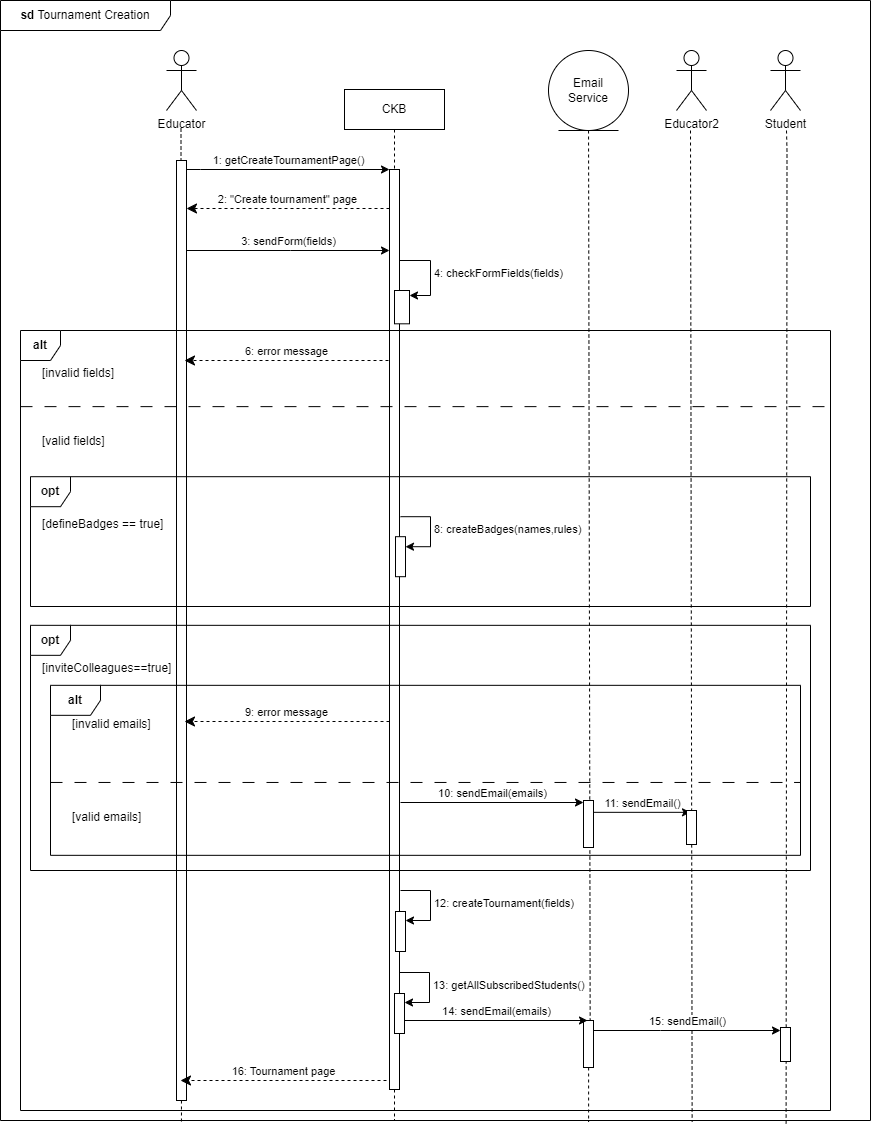

The diagram above was exported from draw.io. Its source (the exported page's mxGraphModel, read from the mxfile embedded in the PNG):
<mxGraphModel dx="1050" dy="534" grid="1" gridSize="10" guides="1" tooltips="1" connect="1" arrows="1" fold="1" page="1" pageScale="1" pageWidth="827" pageHeight="1169" math="0" shadow="0">
  <root>
    <mxCell id="0" />
    <mxCell id="1" parent="0" />
    <mxCell id="vbFmSbm_ACW9iqZDgndJ-1" value="&lt;b&gt;sd&lt;/b&gt; Tournament Creation" style="shape=umlFrame;whiteSpace=wrap;html=1;pointerEvents=0;recursiveResize=0;container=1;collapsible=0;width=170;" vertex="1" parent="1">
      <mxGeometry x="120" y="710" width="870" height="1120" as="geometry" />
    </mxCell>
    <mxCell id="vbFmSbm_ACW9iqZDgndJ-57" style="edgeStyle=orthogonalEdgeStyle;rounded=0;orthogonalLoop=1;jettySize=auto;html=1;entryX=0.903;entryY=1.004;entryDx=0;entryDy=0;entryPerimeter=0;dashed=1;endArrow=none;endFill=0;" edge="1" parent="vbFmSbm_ACW9iqZDgndJ-1" target="vbFmSbm_ACW9iqZDgndJ-1">
      <mxGeometry relative="1" as="geometry">
        <mxPoint x="786" y="130" as="sourcePoint" />
      </mxGeometry>
    </mxCell>
    <mxCell id="vbFmSbm_ACW9iqZDgndJ-2" value="CKB" style="shape=umlLifeline;perimeter=lifelinePerimeter;whiteSpace=wrap;html=1;container=0;dropTarget=0;collapsible=0;recursiveResize=0;outlineConnect=0;portConstraint=eastwest;newEdgeStyle={&quot;edgeStyle&quot;:&quot;elbowEdgeStyle&quot;,&quot;elbow&quot;:&quot;vertical&quot;,&quot;curved&quot;:0,&quot;rounded&quot;:0};" vertex="1" parent="vbFmSbm_ACW9iqZDgndJ-1">
      <mxGeometry x="344" y="89" width="100" height="1031" as="geometry" />
    </mxCell>
    <mxCell id="vbFmSbm_ACW9iqZDgndJ-3" value="" style="group" vertex="1" connectable="0" parent="vbFmSbm_ACW9iqZDgndJ-1">
      <mxGeometry x="389" y="169" width="41" height="920" as="geometry" />
    </mxCell>
    <mxCell id="vbFmSbm_ACW9iqZDgndJ-4" value="" style="group" vertex="1" connectable="0" parent="vbFmSbm_ACW9iqZDgndJ-3">
      <mxGeometry width="41" height="920" as="geometry" />
    </mxCell>
    <mxCell id="vbFmSbm_ACW9iqZDgndJ-5" value="" style="html=1;points=[];perimeter=orthogonalPerimeter;outlineConnect=0;targetShapes=umlLifeline;portConstraint=eastwest;newEdgeStyle={&quot;edgeStyle&quot;:&quot;elbowEdgeStyle&quot;,&quot;elbow&quot;:&quot;vertical&quot;,&quot;curved&quot;:0,&quot;rounded&quot;:0};" vertex="1" parent="vbFmSbm_ACW9iqZDgndJ-4">
      <mxGeometry width="10" height="920" as="geometry" />
    </mxCell>
    <mxCell id="vbFmSbm_ACW9iqZDgndJ-6" value="" style="group" vertex="1" connectable="0" parent="vbFmSbm_ACW9iqZDgndJ-4">
      <mxGeometry x="6" y="719" width="35" height="41" as="geometry" />
    </mxCell>
    <mxCell id="vbFmSbm_ACW9iqZDgndJ-7" value="" style="group" vertex="1" connectable="0" parent="vbFmSbm_ACW9iqZDgndJ-6">
      <mxGeometry y="23" width="35" height="40" as="geometry" />
    </mxCell>
    <mxCell id="vbFmSbm_ACW9iqZDgndJ-8" value="" style="html=1;points=[[0,0,0,0,5],[0,1,0,0,-5],[1,0,0,0,5],[1,1,0,0,-5]];perimeter=orthogonalPerimeter;outlineConnect=0;targetShapes=umlLifeline;portConstraint=eastwest;newEdgeStyle={&quot;curved&quot;:0,&quot;rounded&quot;:0};" vertex="1" parent="vbFmSbm_ACW9iqZDgndJ-7">
      <mxGeometry width="10" height="40" as="geometry" />
    </mxCell>
    <mxCell id="vbFmSbm_ACW9iqZDgndJ-9" value="12: createTournament(fields)" style="html=1;align=left;spacingLeft=2;endArrow=classic;rounded=0;edgeStyle=orthogonalEdgeStyle;curved=0;rounded=0;endFill=1;" edge="1" parent="vbFmSbm_ACW9iqZDgndJ-7" target="vbFmSbm_ACW9iqZDgndJ-8">
      <mxGeometry relative="1" as="geometry">
        <mxPoint x="5" y="-21" as="sourcePoint" />
        <Array as="points">
          <mxPoint x="35" y="9" />
        </Array>
      </mxGeometry>
    </mxCell>
    <mxCell id="vbFmSbm_ACW9iqZDgndJ-10" value="" style="group" vertex="1" connectable="0" parent="vbFmSbm_ACW9iqZDgndJ-4">
      <mxGeometry x="6" y="367.19" width="35" height="40" as="geometry" />
    </mxCell>
    <mxCell id="vbFmSbm_ACW9iqZDgndJ-11" value="" style="html=1;points=[[0,0,0,0,5],[0,1,0,0,-5],[1,0,0,0,5],[1,1,0,0,-5]];perimeter=orthogonalPerimeter;outlineConnect=0;targetShapes=umlLifeline;portConstraint=eastwest;newEdgeStyle={&quot;curved&quot;:0,&quot;rounded&quot;:0};" vertex="1" parent="vbFmSbm_ACW9iqZDgndJ-10">
      <mxGeometry width="10" height="40" as="geometry" />
    </mxCell>
    <mxCell id="vbFmSbm_ACW9iqZDgndJ-12" value="8: createBadges(names,rules)" style="html=1;align=left;spacingLeft=2;endArrow=classic;rounded=0;edgeStyle=orthogonalEdgeStyle;curved=0;rounded=0;endFill=1;" edge="1" parent="vbFmSbm_ACW9iqZDgndJ-10" target="vbFmSbm_ACW9iqZDgndJ-11">
      <mxGeometry relative="1" as="geometry">
        <mxPoint x="5" y="-20" as="sourcePoint" />
        <Array as="points">
          <mxPoint x="35" y="10" />
        </Array>
      </mxGeometry>
    </mxCell>
    <mxCell id="vbFmSbm_ACW9iqZDgndJ-13" value="" style="html=1;points=[[0,0,0,0,5],[0,1,0,0,-5],[1,0,0,0,5],[1,1,0,0,-5]];perimeter=orthogonalPerimeter;outlineConnect=0;targetShapes=umlLifeline;portConstraint=eastwest;newEdgeStyle={&quot;curved&quot;:0,&quot;rounded&quot;:0};" vertex="1" parent="vbFmSbm_ACW9iqZDgndJ-3">
      <mxGeometry x="5" y="121" width="15" height="33.31" as="geometry" />
    </mxCell>
    <mxCell id="vbFmSbm_ACW9iqZDgndJ-14" value="4: checkFormFields(fields)" style="html=1;align=left;spacingLeft=2;endArrow=classic;rounded=0;edgeStyle=orthogonalEdgeStyle;curved=0;rounded=0;entryX=1;entryY=0;entryDx=0;entryDy=5;entryPerimeter=0;endFill=1;" edge="1" parent="vbFmSbm_ACW9iqZDgndJ-3" source="vbFmSbm_ACW9iqZDgndJ-5" target="vbFmSbm_ACW9iqZDgndJ-13">
      <mxGeometry relative="1" as="geometry">
        <mxPoint x="11" y="70" as="sourcePoint" />
        <Array as="points">
          <mxPoint x="41" y="91" />
          <mxPoint x="41" y="126" />
        </Array>
        <mxPoint x="41" y="121" as="targetPoint" />
      </mxGeometry>
    </mxCell>
    <mxCell id="vbFmSbm_ACW9iqZDgndJ-15" value="" style="html=1;verticalAlign=bottom;endArrow=none;dashed=1;endSize=8;elbow=vertical;rounded=0;endFill=0;entryX=0.208;entryY=1.001;entryDx=0;entryDy=0;entryPerimeter=0;" edge="1" parent="vbFmSbm_ACW9iqZDgndJ-1" target="vbFmSbm_ACW9iqZDgndJ-1">
      <mxGeometry relative="1" as="geometry">
        <mxPoint x="180.5" y="990" as="targetPoint" />
        <mxPoint x="180.5" y="128" as="sourcePoint" />
      </mxGeometry>
    </mxCell>
    <mxCell id="vbFmSbm_ACW9iqZDgndJ-16" value="1: getCreateTournamentPage()" style="html=1;verticalAlign=bottom;endArrow=classic;edgeStyle=elbowEdgeStyle;elbow=vertical;curved=0;rounded=0;endFill=1;" edge="1" parent="vbFmSbm_ACW9iqZDgndJ-1" source="vbFmSbm_ACW9iqZDgndJ-20" target="vbFmSbm_ACW9iqZDgndJ-5">
      <mxGeometry relative="1" as="geometry">
        <mxPoint x="145" y="179" as="sourcePoint" />
        <Array as="points">
          <mxPoint x="200" y="169" />
        </Array>
      </mxGeometry>
    </mxCell>
    <mxCell id="vbFmSbm_ACW9iqZDgndJ-17" value="3: sendForm(fields)" style="html=1;verticalAlign=bottom;endArrow=classic;edgeStyle=elbowEdgeStyle;elbow=horizontal;curved=0;rounded=0;endFill=1;" edge="1" parent="vbFmSbm_ACW9iqZDgndJ-1">
      <mxGeometry x="0.0044" relative="1" as="geometry">
        <mxPoint x="186" y="250" as="sourcePoint" />
        <Array as="points">
          <mxPoint x="290" y="260" />
        </Array>
        <mxPoint x="389" y="250" as="targetPoint" />
        <mxPoint as="offset" />
      </mxGeometry>
    </mxCell>
    <mxCell id="vbFmSbm_ACW9iqZDgndJ-18" value="2: &quot;Create tournament&quot; page" style="html=1;verticalAlign=bottom;endArrow=classic;dashed=1;endSize=8;edgeStyle=elbowEdgeStyle;elbow=vertical;curved=0;rounded=0;endFill=1;" edge="1" parent="vbFmSbm_ACW9iqZDgndJ-1" source="vbFmSbm_ACW9iqZDgndJ-5">
      <mxGeometry relative="1" as="geometry">
        <mxPoint x="186" y="208" as="targetPoint" />
        <Array as="points">
          <mxPoint x="330" y="208" />
        </Array>
        <mxPoint x="420" y="208" as="sourcePoint" />
      </mxGeometry>
    </mxCell>
    <mxCell id="vbFmSbm_ACW9iqZDgndJ-20" value="" style="html=1;points=[];perimeter=orthogonalPerimeter;outlineConnect=0;targetShapes=umlLifeline;portConstraint=eastwest;newEdgeStyle={&quot;edgeStyle&quot;:&quot;elbowEdgeStyle&quot;,&quot;elbow&quot;:&quot;vertical&quot;,&quot;curved&quot;:0,&quot;rounded&quot;:0};" vertex="1" parent="vbFmSbm_ACW9iqZDgndJ-1">
      <mxGeometry x="176" y="160" width="10" height="940" as="geometry" />
    </mxCell>
    <mxCell id="vbFmSbm_ACW9iqZDgndJ-21" value="Educator" style="shape=umlActor;verticalLabelPosition=bottom;verticalAlign=top;html=1;" vertex="1" parent="vbFmSbm_ACW9iqZDgndJ-1">
      <mxGeometry x="166" y="50" width="30" height="60" as="geometry" />
    </mxCell>
    <mxCell id="vbFmSbm_ACW9iqZDgndJ-23" value="&lt;b&gt;opt&lt;/b&gt;" style="shape=umlFrame;whiteSpace=wrap;html=1;pointerEvents=0;recursiveResize=0;container=1;collapsible=0;width=40;height=30;" vertex="1" parent="vbFmSbm_ACW9iqZDgndJ-1">
      <mxGeometry x="30" y="624.83" width="780" height="245.17" as="geometry" />
    </mxCell>
    <mxCell id="vbFmSbm_ACW9iqZDgndJ-24" value="[inviteColleagues==true]" style="text;html=1;" vertex="1" parent="vbFmSbm_ACW9iqZDgndJ-23">
      <mxGeometry width="100" height="20" relative="1" as="geometry">
        <mxPoint x="10" y="29" as="offset" />
      </mxGeometry>
    </mxCell>
    <mxCell id="vbFmSbm_ACW9iqZDgndJ-25" value="&lt;b&gt;alt&lt;/b&gt;" style="shape=umlFrame;whiteSpace=wrap;html=1;pointerEvents=0;recursiveResize=0;container=1;collapsible=0;width=50;height=30;" vertex="1" parent="vbFmSbm_ACW9iqZDgndJ-23">
      <mxGeometry x="20" y="60" width="750" height="170" as="geometry" />
    </mxCell>
    <mxCell id="vbFmSbm_ACW9iqZDgndJ-26" value="[invalid emails]" style="text;html=1;" vertex="1" parent="vbFmSbm_ACW9iqZDgndJ-25">
      <mxGeometry width="100" height="20" relative="1" as="geometry">
        <mxPoint x="20" y="25" as="offset" />
      </mxGeometry>
    </mxCell>
    <mxCell id="vbFmSbm_ACW9iqZDgndJ-27" value="[valid emails]" style="line;strokeWidth=1;dashed=1;labelPosition=center;verticalLabelPosition=bottom;align=left;verticalAlign=top;spacingLeft=20;spacingTop=15;html=1;whiteSpace=wrap;dashPattern=12 12;" vertex="1" parent="vbFmSbm_ACW9iqZDgndJ-25">
      <mxGeometry y="91" width="750" height="12.27" as="geometry" />
    </mxCell>
    <mxCell id="vbFmSbm_ACW9iqZDgndJ-29" value="9: error message" style="html=1;verticalAlign=bottom;endArrow=classic;dashed=1;endSize=8;edgeStyle=elbowEdgeStyle;elbow=vertical;curved=0;rounded=0;endFill=1;" edge="1" parent="vbFmSbm_ACW9iqZDgndJ-25">
      <mxGeometry relative="1" as="geometry">
        <mxPoint x="134" y="36.17397514325546" as="targetPoint" />
        <Array as="points">
          <mxPoint x="268" y="36.17397514325546" />
        </Array>
        <mxPoint x="339" y="36.16999999999996" as="sourcePoint" />
        <mxPoint as="offset" />
      </mxGeometry>
    </mxCell>
    <mxCell id="vbFmSbm_ACW9iqZDgndJ-30" value="10: sendEmail(emails)" style="html=1;verticalAlign=bottom;endArrow=classic;edgeStyle=elbowEdgeStyle;elbow=vertical;curved=0;rounded=0;endFill=1;" edge="1" parent="vbFmSbm_ACW9iqZDgndJ-25">
      <mxGeometry relative="1" as="geometry">
        <mxPoint x="350" y="117.16999999999996" as="sourcePoint" />
        <Array as="points" />
        <mxPoint x="533" y="117.17000000000007" as="targetPoint" />
      </mxGeometry>
    </mxCell>
    <mxCell id="vbFmSbm_ACW9iqZDgndJ-31" value="11: sendEmail()" style="html=1;verticalAlign=bottom;endArrow=classic;edgeStyle=elbowEdgeStyle;elbow=vertical;curved=0;rounded=0;endFill=1;" edge="1" parent="vbFmSbm_ACW9iqZDgndJ-25">
      <mxGeometry relative="1" as="geometry">
        <mxPoint x="543" y="127" as="sourcePoint" />
        <Array as="points">
          <mxPoint x="540" y="127" />
        </Array>
        <mxPoint x="640" y="127.16999999999996" as="targetPoint" />
      </mxGeometry>
    </mxCell>
    <mxCell id="vbFmSbm_ACW9iqZDgndJ-32" value="&lt;b&gt;opt&lt;/b&gt;" style="shape=umlFrame;whiteSpace=wrap;html=1;pointerEvents=0;recursiveResize=0;container=1;collapsible=0;width=40;height=30;" vertex="1" parent="vbFmSbm_ACW9iqZDgndJ-1">
      <mxGeometry x="30" y="476.19" width="780" height="129.81" as="geometry" />
    </mxCell>
    <mxCell id="vbFmSbm_ACW9iqZDgndJ-33" value="[defineBadges == true]" style="text;html=1;fillColor=default;" vertex="1" parent="vbFmSbm_ACW9iqZDgndJ-32">
      <mxGeometry width="110" height="20" relative="1" as="geometry">
        <mxPoint x="10" y="34" as="offset" />
      </mxGeometry>
    </mxCell>
    <mxCell id="vbFmSbm_ACW9iqZDgndJ-35" value="&lt;b&gt;alt&lt;/b&gt;" style="shape=umlFrame;whiteSpace=wrap;html=1;pointerEvents=0;recursiveResize=0;container=1;collapsible=0;width=40;height=30;" vertex="1" parent="vbFmSbm_ACW9iqZDgndJ-1">
      <mxGeometry x="20" y="330" width="810" height="780" as="geometry" />
    </mxCell>
    <mxCell id="vbFmSbm_ACW9iqZDgndJ-36" value="[invalid fields]" style="text;html=1;" vertex="1" parent="vbFmSbm_ACW9iqZDgndJ-35">
      <mxGeometry width="100" height="20" relative="1" as="geometry">
        <mxPoint x="20" y="29" as="offset" />
      </mxGeometry>
    </mxCell>
    <mxCell id="vbFmSbm_ACW9iqZDgndJ-37" value="6: error message" style="html=1;verticalAlign=bottom;endArrow=classic;dashed=1;endSize=8;edgeStyle=elbowEdgeStyle;elbow=vertical;curved=0;rounded=0;endFill=1;" edge="1" parent="vbFmSbm_ACW9iqZDgndJ-35">
      <mxGeometry relative="1" as="geometry">
        <mxPoint x="164" y="30.00163419103609" as="targetPoint" />
        <Array as="points" />
        <mxPoint x="368" y="30" as="sourcePoint" />
        <mxPoint as="offset" />
      </mxGeometry>
    </mxCell>
    <mxCell id="vbFmSbm_ACW9iqZDgndJ-38" value="[valid fields]" style="line;strokeWidth=1;dashed=1;labelPosition=center;verticalLabelPosition=bottom;align=left;verticalAlign=top;spacingLeft=20;spacingTop=15;html=1;whiteSpace=wrap;dashPattern=12 12;" vertex="1" parent="vbFmSbm_ACW9iqZDgndJ-35">
      <mxGeometry y="70" width="810" height="12.27" as="geometry" />
    </mxCell>
    <mxCell id="vbFmSbm_ACW9iqZDgndJ-19" value="16: Tournament page" style="html=1;verticalAlign=bottom;endArrow=classic;dashed=1;endSize=8;edgeStyle=elbowEdgeStyle;elbow=vertical;curved=0;rounded=0;endFill=1;" edge="1" parent="vbFmSbm_ACW9iqZDgndJ-35">
      <mxGeometry relative="1" as="geometry">
        <mxPoint x="160" y="750.1939751432556" as="targetPoint" />
        <Array as="points" />
        <mxPoint x="366" y="750" as="sourcePoint" />
        <mxPoint as="offset" />
      </mxGeometry>
    </mxCell>
    <mxCell id="vbFmSbm_ACW9iqZDgndJ-39" value="Educator2" style="shape=umlActor;verticalLabelPosition=bottom;verticalAlign=top;html=1;" vertex="1" parent="vbFmSbm_ACW9iqZDgndJ-1">
      <mxGeometry x="676" y="50" width="30" height="60" as="geometry" />
    </mxCell>
    <mxCell id="vbFmSbm_ACW9iqZDgndJ-40" value="" style="html=1;verticalAlign=bottom;endArrow=none;dashed=1;endSize=8;elbow=vertical;rounded=0;endFill=0;entryX=0.795;entryY=1.001;entryDx=0;entryDy=0;entryPerimeter=0;" edge="1" parent="vbFmSbm_ACW9iqZDgndJ-1" target="vbFmSbm_ACW9iqZDgndJ-1">
      <mxGeometry relative="1" as="geometry">
        <mxPoint x="690" y="1000" as="targetPoint" />
        <mxPoint x="690" y="130" as="sourcePoint" />
      </mxGeometry>
    </mxCell>
    <mxCell id="vbFmSbm_ACW9iqZDgndJ-41" value="Email&lt;br&gt;Service" style="ellipse;shape=umlEntity;whiteSpace=wrap;html=1;" vertex="1" parent="vbFmSbm_ACW9iqZDgndJ-1">
      <mxGeometry x="548" y="50" width="80" height="80" as="geometry" />
    </mxCell>
    <mxCell id="vbFmSbm_ACW9iqZDgndJ-42" style="rounded=0;orthogonalLoop=1;jettySize=auto;html=1;endArrow=none;endFill=0;dashed=1;entryX=0.676;entryY=1.001;entryDx=0;entryDy=0;entryPerimeter=0;" edge="1" parent="vbFmSbm_ACW9iqZDgndJ-1" source="vbFmSbm_ACW9iqZDgndJ-49" target="vbFmSbm_ACW9iqZDgndJ-1">
      <mxGeometry relative="1" as="geometry">
        <mxPoint x="590" y="999" as="targetPoint" />
      </mxGeometry>
    </mxCell>
    <mxCell id="vbFmSbm_ACW9iqZDgndJ-45" value="Student" style="shape=umlActor;verticalLabelPosition=bottom;verticalAlign=top;html=1;" vertex="1" parent="vbFmSbm_ACW9iqZDgndJ-1">
      <mxGeometry x="770" y="50" width="30" height="60" as="geometry" />
    </mxCell>
    <mxCell id="vbFmSbm_ACW9iqZDgndJ-48" value="15: sendEmail()" style="html=1;verticalAlign=bottom;endArrow=classic;edgeStyle=elbowEdgeStyle;elbow=horizontal;curved=0;rounded=0;endFill=1;" edge="1" parent="vbFmSbm_ACW9iqZDgndJ-1" source="vbFmSbm_ACW9iqZDgndJ-49" target="vbFmSbm_ACW9iqZDgndJ-50">
      <mxGeometry relative="1" as="geometry">
        <mxPoint x="600" y="1030" as="sourcePoint" />
        <Array as="points">
          <mxPoint x="660" y="1030" />
          <mxPoint x="590" y="991.8299999999999" />
        </Array>
        <mxPoint x="690" y="992" as="targetPoint" />
      </mxGeometry>
    </mxCell>
    <mxCell id="vbFmSbm_ACW9iqZDgndJ-55" value="" style="rounded=0;orthogonalLoop=1;jettySize=auto;html=1;endArrow=none;endFill=0;dashed=1;entryX=0.676;entryY=1.001;entryDx=0;entryDy=0;entryPerimeter=0;" edge="1" parent="vbFmSbm_ACW9iqZDgndJ-1" source="vbFmSbm_ACW9iqZDgndJ-41" target="vbFmSbm_ACW9iqZDgndJ-49">
      <mxGeometry relative="1" as="geometry">
        <mxPoint x="708" y="1831" as="targetPoint" />
        <mxPoint x="708" y="840" as="sourcePoint" />
      </mxGeometry>
    </mxCell>
    <mxCell id="vbFmSbm_ACW9iqZDgndJ-49" value="" style="html=1;points=[];perimeter=orthogonalPerimeter;outlineConnect=0;targetShapes=umlLifeline;portConstraint=eastwest;newEdgeStyle={&quot;edgeStyle&quot;:&quot;elbowEdgeStyle&quot;,&quot;elbow&quot;:&quot;vertical&quot;,&quot;curved&quot;:0,&quot;rounded&quot;:0};" vertex="1" parent="vbFmSbm_ACW9iqZDgndJ-1">
      <mxGeometry x="583" y="1020" width="10" height="47" as="geometry" />
    </mxCell>
    <mxCell id="vbFmSbm_ACW9iqZDgndJ-50" value="" style="html=1;points=[];perimeter=orthogonalPerimeter;outlineConnect=0;targetShapes=umlLifeline;portConstraint=eastwest;newEdgeStyle={&quot;edgeStyle&quot;:&quot;elbowEdgeStyle&quot;,&quot;elbow&quot;:&quot;vertical&quot;,&quot;curved&quot;:0,&quot;rounded&quot;:0};" vertex="1" parent="vbFmSbm_ACW9iqZDgndJ-1">
      <mxGeometry x="780" y="1027" width="10" height="34" as="geometry" />
    </mxCell>
    <mxCell id="vbFmSbm_ACW9iqZDgndJ-43" value="" style="html=1;points=[];perimeter=orthogonalPerimeter;outlineConnect=0;targetShapes=umlLifeline;portConstraint=eastwest;newEdgeStyle={&quot;edgeStyle&quot;:&quot;elbowEdgeStyle&quot;,&quot;elbow&quot;:&quot;vertical&quot;,&quot;curved&quot;:0,&quot;rounded&quot;:0};" vertex="1" parent="1">
      <mxGeometry x="703" y="1510" width="10" height="47" as="geometry" />
    </mxCell>
    <mxCell id="vbFmSbm_ACW9iqZDgndJ-44" value="" style="html=1;points=[];perimeter=orthogonalPerimeter;outlineConnect=0;targetShapes=umlLifeline;portConstraint=eastwest;newEdgeStyle={&quot;edgeStyle&quot;:&quot;elbowEdgeStyle&quot;,&quot;elbow&quot;:&quot;vertical&quot;,&quot;curved&quot;:0,&quot;rounded&quot;:0};" vertex="1" parent="1">
      <mxGeometry x="806" y="1520" width="10" height="34" as="geometry" />
    </mxCell>
    <mxCell id="vbFmSbm_ACW9iqZDgndJ-51" value="" style="group" vertex="1" connectable="0" parent="1">
      <mxGeometry x="514" y="1680" width="35" height="41" as="geometry" />
    </mxCell>
    <mxCell id="vbFmSbm_ACW9iqZDgndJ-52" value="" style="group" vertex="1" connectable="0" parent="vbFmSbm_ACW9iqZDgndJ-51">
      <mxGeometry y="23" width="35" height="40" as="geometry" />
    </mxCell>
    <mxCell id="vbFmSbm_ACW9iqZDgndJ-53" value="" style="html=1;points=[[0,0,0,0,5],[0,1,0,0,-5],[1,0,0,0,5],[1,1,0,0,-5]];perimeter=orthogonalPerimeter;outlineConnect=0;targetShapes=umlLifeline;portConstraint=eastwest;newEdgeStyle={&quot;curved&quot;:0,&quot;rounded&quot;:0};" vertex="1" parent="vbFmSbm_ACW9iqZDgndJ-52">
      <mxGeometry width="10" height="40" as="geometry" />
    </mxCell>
    <mxCell id="vbFmSbm_ACW9iqZDgndJ-54" value="13: getAllSubscribedStudents()" style="html=1;align=left;spacingLeft=2;endArrow=classic;rounded=0;edgeStyle=orthogonalEdgeStyle;curved=0;rounded=0;endFill=1;" edge="1" parent="vbFmSbm_ACW9iqZDgndJ-52" target="vbFmSbm_ACW9iqZDgndJ-53">
      <mxGeometry relative="1" as="geometry">
        <mxPoint x="5" y="-21" as="sourcePoint" />
        <Array as="points">
          <mxPoint x="35" y="9" />
        </Array>
      </mxGeometry>
    </mxCell>
    <mxCell id="vbFmSbm_ACW9iqZDgndJ-47" value="14: sendEmail(emails)" style="html=1;verticalAlign=bottom;endArrow=classic;edgeStyle=elbowEdgeStyle;elbow=vertical;curved=0;rounded=0;endFill=1;" edge="1" parent="vbFmSbm_ACW9iqZDgndJ-52">
      <mxGeometry relative="1" as="geometry">
        <mxPoint x="10" y="27" as="sourcePoint" />
        <Array as="points" />
        <mxPoint x="193" y="27" as="targetPoint" />
      </mxGeometry>
    </mxCell>
  </root>
</mxGraphModel>